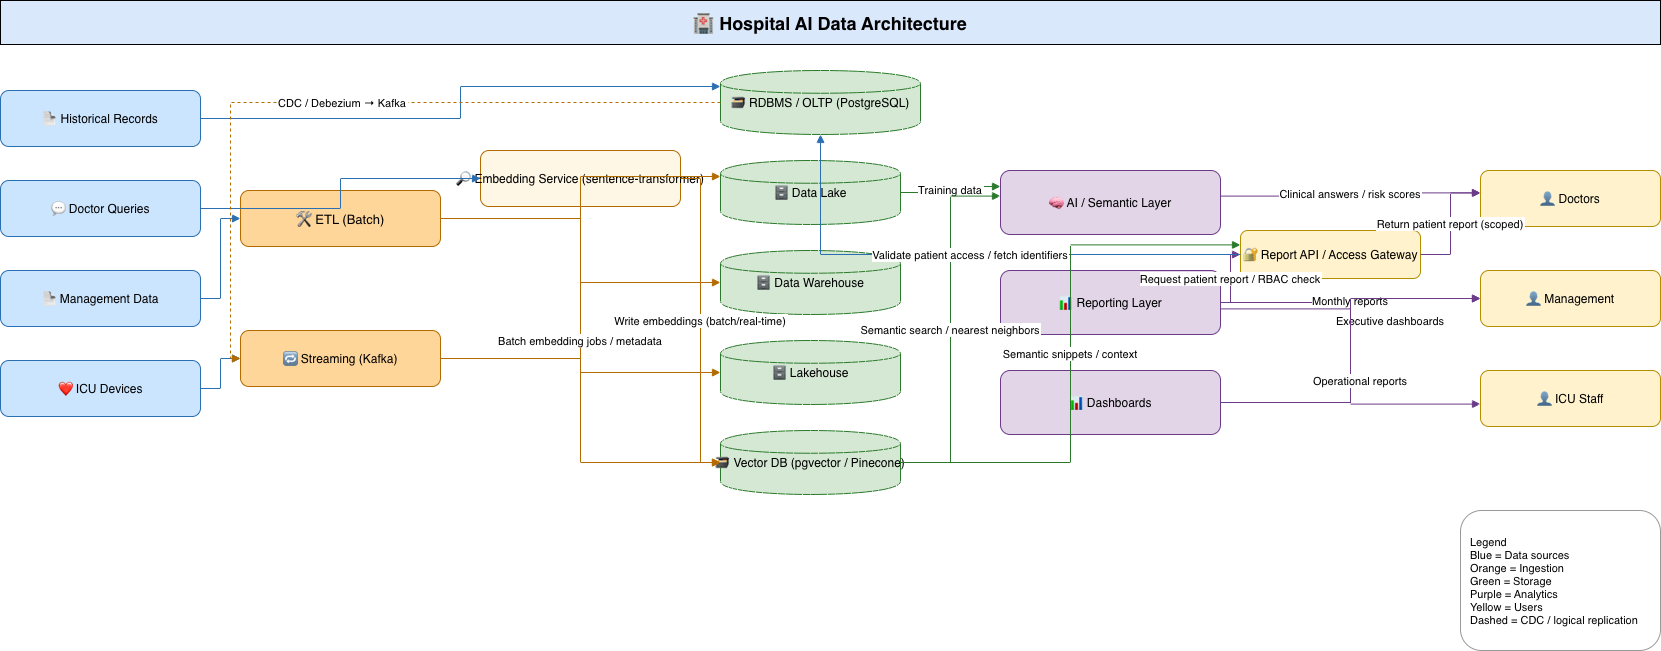

The diagram above was exported from draw.io. Its source (the exported page's mxGraphModel, read from the mxfile embedded in the PNG):
<mxGraphModel dx="938" dy="506" grid="1" gridSize="10" guides="1" tooltips="1" connect="1" arrows="1" fold="1" page="1" pageScale="1" pageWidth="1400" pageHeight="900" math="0" shadow="0">
  <root>
    <mxCell id="0" />
    <mxCell id="1" parent="0" />
    <mxCell id="title" parent="1" style="rounded=0;fillColor=#dae8fc;fontSize=18;fontStyle=1;align=center;verticalAlign=middle;fontColor=#000000;" value="🏥 Hospital AI Data Architecture" vertex="1">
      <mxGeometry height="44" width="1660" x="40" y="10" as="geometry" />
    </mxCell>
    <mxCell id="ehr" parent="1" style="rounded=1;fillColor=#cce5ff;strokeColor=#2b6fb3;fontSize=12;align=center;verticalAlign=middle;" value="📄 Historical Records" vertex="1">
      <mxGeometry height="56" width="200" x="40" y="100" as="geometry" />
    </mxCell>
    <mxCell id="queries" parent="1" style="rounded=1;fillColor=#cce5ff;strokeColor=#2b6fb3;fontSize=12;align=center;verticalAlign=middle;" value="💬 Doctor Queries" vertex="1">
      <mxGeometry height="56" width="200" x="40" y="190" as="geometry" />
    </mxCell>
    <mxCell id="mgmt" parent="1" style="rounded=1;fillColor=#cce5ff;strokeColor=#2b6fb3;fontSize=12;align=center;verticalAlign=middle;" value="📄 Management Data" vertex="1">
      <mxGeometry height="56" width="200" x="40" y="280" as="geometry" />
    </mxCell>
    <mxCell id="icu" parent="1" style="rounded=1;fillColor=#cce5ff;strokeColor=#2b6fb3;fontSize=12;align=center;verticalAlign=middle;" value="❤ ICU Devices" vertex="1">
      <mxGeometry height="56" width="200" x="40" y="370" as="geometry" />
    </mxCell>
    <mxCell id="etl" parent="1" style="rounded=1;fillColor=#ffd699;strokeColor=#b36b00;fontSize=13;align=center;verticalAlign=middle;" value="🛠 ETL (Batch)" vertex="1">
      <mxGeometry height="56" width="200" x="280" y="200" as="geometry" />
    </mxCell>
    <mxCell id="streaming" parent="1" style="rounded=1;fillColor=#ffd699;strokeColor=#b36b00;fontSize=12;align=center;verticalAlign=middle;" value="🔁 Streaming (Kafka)" vertex="1">
      <mxGeometry height="56" width="200" x="280" y="340" as="geometry" />
    </mxCell>
    <mxCell id="embed" parent="1" style="rounded=1;fillColor=#fff7e6;strokeColor=#b36b00;fontSize=12;align=center;verticalAlign=middle;" value="🔎 Embedding Service (sentence-transformer)" vertex="1">
      <mxGeometry height="56" width="200" x="520" y="160" as="geometry" />
    </mxCell>
    <mxCell id="oltp" parent="1" style="shape=cylinder;fillColor=#d5e8d4;strokeColor=#2b7a2b;fontSize=12;align=center;verticalAlign=middle;" value="🗃 RDBMS / OLTP (PostgreSQL)" vertex="1">
      <mxGeometry height="64" width="200" x="760" y="80" as="geometry" />
    </mxCell>
    <mxCell id="lake" parent="1" style="shape=cylinder;fillColor=#d5e8d4;strokeColor=#2b7a2b;fontSize=12;align=center;verticalAlign=middle;" value="🗄 Data Lake" vertex="1">
      <mxGeometry height="64" width="180" x="760" y="170" as="geometry" />
    </mxCell>
    <mxCell id="warehouse" parent="1" style="shape=cylinder;fillColor=#d5e8d4;strokeColor=#2b7a2b;fontSize=12;align=center;verticalAlign=middle;" value="🗄 Data Warehouse" vertex="1">
      <mxGeometry height="64" width="180" x="760" y="260" as="geometry" />
    </mxCell>
    <mxCell id="lakehouse" parent="1" style="shape=cylinder;fillColor=#d5e8d4;strokeColor=#2b7a2b;fontSize=12;align=center;verticalAlign=middle;" value="🗄 Lakehouse" vertex="1">
      <mxGeometry height="64" width="180" x="760" y="350" as="geometry" />
    </mxCell>
    <mxCell id="vectordb" parent="1" style="shape=cylinder;fillColor=#d5e8d4;strokeColor=#2b7a2b;fontSize=12;align=center;verticalAlign=middle;" value="🗃 Vector DB (pgvector / Pinecone)" vertex="1">
      <mxGeometry height="64" width="180" x="760" y="440" as="geometry" />
    </mxCell>
    <mxCell id="ai" parent="1" style="rounded=1;fillColor=#e1d5e7;strokeColor=#6b3b8a;fontSize=12;align=center;verticalAlign=middle;" value="🧠 AI / Semantic Layer" vertex="1">
      <mxGeometry height="64" width="220" x="1040" y="180" as="geometry" />
    </mxCell>
    <mxCell id="reports" parent="1" style="rounded=1;fillColor=#e1d5e7;strokeColor=#6b3b8a;fontSize=12;align=center;verticalAlign=middle;" value="📊 Reporting Layer" vertex="1">
      <mxGeometry height="64" width="220" x="1040" y="280" as="geometry" />
    </mxCell>
    <mxCell id="dashboards" parent="1" style="rounded=1;fillColor=#e1d5e7;strokeColor=#6b3b8a;fontSize=12;align=center;verticalAlign=middle;" value="📊 Dashboards" vertex="1">
      <mxGeometry height="64" width="220" x="1040" y="380" as="geometry" />
    </mxCell>
    <mxCell id="report_api" parent="1" style="rounded=1;fillColor=#fff2cc;strokeColor=#b38f00;fontSize=12;align=center;verticalAlign=middle;" value="🔐 Report API / Access Gateway" vertex="1">
      <mxGeometry height="48" width="180" x="1280" y="240" as="geometry" />
    </mxCell>
    <mxCell id="doctors" parent="1" style="rounded=1;fillColor=#fff2cc;strokeColor=#b38f00;fontSize=12;align=center;verticalAlign=middle;" value="👤 Doctors" vertex="1">
      <mxGeometry height="56" width="180" x="1520" y="180" as="geometry" />
    </mxCell>
    <mxCell id="managementUser" parent="1" style="rounded=1;fillColor=#fff2cc;strokeColor=#b38f00;fontSize=12;align=center;verticalAlign=middle;" value="👤 Management" vertex="1">
      <mxGeometry height="56" width="180" x="1520" y="280" as="geometry" />
    </mxCell>
    <mxCell id="staff" parent="1" style="rounded=1;fillColor=#fff2cc;strokeColor=#b38f00;fontSize=12;align=center;verticalAlign=middle;" value="👤 ICU Staff" vertex="1">
      <mxGeometry height="56" width="180" x="1520" y="380" as="geometry" />
    </mxCell>
    <mxCell id="e_ehr_oltp" edge="1" parent="1" source="ehr" style="endArrow=block;strokeColor=#2b6fb3;edgeStyle=orthogonalEdgeStyle;rounded=0;exitX=1;exitY=0.5;entryX=0;entryY=0.25;" target="oltp">
      <mxGeometry relative="1" as="geometry" />
    </mxCell>
    <mxCell id="e_queries_embed" edge="1" parent="1" source="queries" style="endArrow=block;strokeColor=#2b6fb3;edgeStyle=orthogonalEdgeStyle;rounded=0;exitX=1;exitY=0.5;entryX=0;entryY=0.5;" target="embed">
      <mxGeometry relative="1" as="geometry" />
    </mxCell>
    <mxCell id="e_embed_vectordb" edge="1" parent="1" source="embed" style="endArrow=block;strokeColor=#b36b00;edgeStyle=orthogonalEdgeStyle;rounded=0;exitX=1;exitY=0.5;entryX=0;entryY=0.5;" target="vectordb" value="Write embeddings (batch/real-time)">
      <mxGeometry relative="1" as="geometry" />
    </mxCell>
    <mxCell id="e_mgmt_etl" edge="1" parent="1" source="mgmt" style="endArrow=block;strokeColor=#2b6fb3;edgeStyle=orthogonalEdgeStyle;rounded=0;exitX=1;exitY=0.5;entryX=0;entryY=0.5;" target="etl">
      <mxGeometry relative="1" as="geometry" />
    </mxCell>
    <mxCell id="e_icu_streaming" edge="1" parent="1" source="icu" style="endArrow=block;strokeColor=#2b6fb3;edgeStyle=orthogonalEdgeStyle;rounded=0;exitX=1;exitY=0.5;entryX=0;entryY=0.5;" target="streaming">
      <mxGeometry relative="1" as="geometry" />
    </mxCell>
    <mxCell id="e_oltp_streaming" edge="1" parent="1" source="oltp" style="endArrow=block;strokeColor=#b36b00;dashed=1;edgeStyle=orthogonalEdgeStyle;rounded=0;exitX=0;exitY=0.5;entryX=0;entryY=0.5;" target="streaming" value="CDC / Debezium → Kafka">
      <mxGeometry relative="1" as="geometry" />
    </mxCell>
    <mxCell id="e_etl_warehouse" edge="1" parent="1" source="etl" style="endArrow=block;strokeColor=#b36b00;edgeStyle=orthogonalEdgeStyle;rounded=0;exitX=1;exitY=0.5;entryX=0;entryY=0.5;" target="warehouse">
      <mxGeometry relative="1" as="geometry" />
    </mxCell>
    <mxCell id="e_streaming_lake" edge="1" parent="1" source="streaming" style="endArrow=block;strokeColor=#b36b00;edgeStyle=orthogonalEdgeStyle;rounded=0;exitX=1;exitY=0.5;entryX=0;entryY=0.25;" target="lake">
      <mxGeometry relative="1" as="geometry" />
    </mxCell>
    <mxCell id="e_etl_lakehouse" edge="1" parent="1" source="etl" style="endArrow=block;strokeColor=#b36b00;edgeStyle=orthogonalEdgeStyle;rounded=0;exitX=1;exitY=0.5;entryX=0;entryY=0.5;" target="lakehouse">
      <mxGeometry relative="1" as="geometry" />
    </mxCell>
    <mxCell id="e_etl_vectordb" edge="1" parent="1" source="etl" style="endArrow=block;strokeColor=#b36b00;edgeStyle=orthogonalEdgeStyle;rounded=0;exitX=1;exitY=0.5;entryX=0;entryY=0.5;" target="vectordb" value="Batch embedding jobs / metadata">
      <mxGeometry relative="1" as="geometry" />
    </mxCell>
    <mxCell id="e_lake_ai" edge="1" parent="1" source="lake" style="endArrow=block;strokeColor=#2b7a2b;edgeStyle=orthogonalEdgeStyle;rounded=0;exitX=1;exitY=0.5;entryX=0;entryY=0.25;" target="ai" value="Training data">
      <mxGeometry relative="1" as="geometry" />
    </mxCell>
    <mxCell id="e_vectordb_ai" edge="1" parent="1" source="vectordb" style="endArrow=block;strokeColor=#2b7a2b;edgeStyle=orthogonalEdgeStyle;rounded=0;exitX=1;exitY=0.5;entryX=0;entryY=0.4;" target="ai" value="Semantic search / nearest neighbors">
      <mxGeometry relative="1" as="geometry" />
    </mxCell>
    <mxCell id="e_ai_doctors" edge="1" parent="1" source="ai" style="endArrow=block;strokeColor=#6b3b8a;edgeStyle=orthogonalEdgeStyle;rounded=0;exitX=1;exitY=0.4;entryX=0;entryY=0.4;" target="doctors" value="Clinical answers / risk scores">
      <mxGeometry relative="1" as="geometry" />
    </mxCell>
    <mxCell id="e_reports_reportapi" edge="1" parent="1" source="reports" style="endArrow=block;strokeColor=#6b3b8a;edgeStyle=orthogonalEdgeStyle;rounded=0;exitX=1;exitY=0.5;entryX=0;entryY=0.5;" target="report_api" value="Request patient report / RBAC check">
      <mxGeometry relative="1" as="geometry" />
    </mxCell>
    <mxCell id="e_reportapi_doctors" edge="1" parent="1" source="report_api" style="endArrow=block;strokeColor=#6b3b8a;edgeStyle=orthogonalEdgeStyle;rounded=0;exitX=1;exitY=0.5;entryX=0;entryY=0.4;" target="doctors" value="Return patient report (scoped)">
      <mxGeometry relative="1" as="geometry" />
    </mxCell>
    <mxCell id="e_reportapi_oltp" edge="1" parent="1" source="report_api" style="endArrow=block;strokeColor=#2b6fb3;edgeStyle=orthogonalEdgeStyle;rounded=0;exitX=0;exitY=0.5;entryX=0.5;entryY=1;" target="oltp" value="Validate patient access / fetch identifiers">
      <mxGeometry relative="1" as="geometry" />
    </mxCell>
    <mxCell id="e_vectordb_reportapi" edge="1" parent="1" source="vectordb" style="endArrow=block;strokeColor=#2b7a2b;edgeStyle=orthogonalEdgeStyle;rounded=0;exitX=1;exitY=0.5;entryX=0;entryY=0.3;" target="report_api" value="Semantic snippets / context">
      <mxGeometry relative="1" as="geometry" />
    </mxCell>
    <mxCell id="e_reports_management" edge="1" parent="1" source="reports" style="endArrow=block;strokeColor=#6b3b8a;edgeStyle=orthogonalEdgeStyle;rounded=0;exitX=1;exitY=0.5;entryX=0;entryY=0.5;" target="managementUser" value="Monthly reports">
      <mxGeometry relative="1" as="geometry" />
    </mxCell>
    <mxCell id="e_dashboards_management" edge="1" parent="1" source="dashboards" style="endArrow=block;strokeColor=#6b3b8a;edgeStyle=orthogonalEdgeStyle;rounded=0;exitX=1;exitY=0.5;entryX=0;entryY=0.5;" target="managementUser" value="Executive dashboards">
      <mxGeometry relative="1" x="0.5055" y="-22" as="geometry">
        <mxPoint as="offset" />
      </mxGeometry>
    </mxCell>
    <mxCell id="e_reports_staff" edge="1" parent="1" source="reports" style="endArrow=block;strokeColor=#6b3b8a;edgeStyle=orthogonalEdgeStyle;rounded=0;exitX=1;exitY=0.6;entryX=0;entryY=0.6;" target="staff" value="Operational reports">
      <mxGeometry relative="1" x="0.1351" y="10" as="geometry">
        <mxPoint as="offset" />
      </mxGeometry>
    </mxCell>
    <mxCell id="legend" parent="1" style="rounded=1;fillColor=#ffffff;fontColor=#000000;strokeColor=#999999;fontSize=11;align=left;spacingLeft=8;" value="Legend&#10;Blue = Data sources&#10;Orange = Ingestion&#10;Green = Storage&#10;Purple = Analytics&#10;Yellow = Users&#10;Dashed = CDC / logical replication" vertex="1">
      <mxGeometry height="140" width="200" x="1500" y="520" as="geometry" />
    </mxCell>
  </root>
</mxGraphModel>